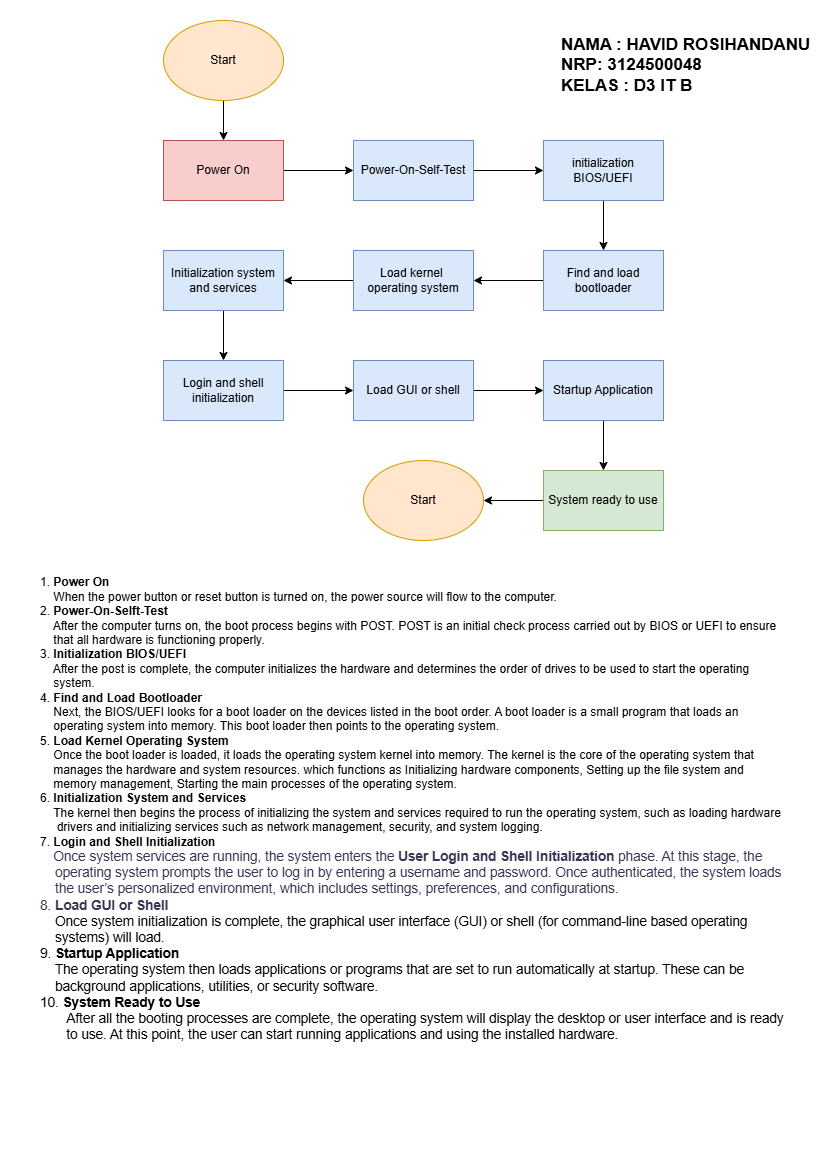

The diagram above was exported from draw.io. Its source (the exported page's mxGraphModel, read from the mxfile embedded in the PNG):
<mxGraphModel dx="2333" dy="1238" grid="1" gridSize="10" guides="1" tooltips="1" connect="1" arrows="1" fold="1" page="1" pageScale="1" pageWidth="827" pageHeight="1169" math="0" shadow="0">
  <root>
    <mxCell id="WIyWlLk6GJQsqaUBKTNV-0" />
    <mxCell id="WIyWlLk6GJQsqaUBKTNV-1" parent="WIyWlLk6GJQsqaUBKTNV-0" />
    <mxCell id="NUx3bG13e-rbbn_-ZTzy-15" style="edgeStyle=orthogonalEdgeStyle;rounded=0;orthogonalLoop=1;jettySize=auto;html=1;exitX=0.5;exitY=1;exitDx=0;exitDy=0;entryX=0.5;entryY=0;entryDx=0;entryDy=0;" edge="1" parent="WIyWlLk6GJQsqaUBKTNV-1" source="NUx3bG13e-rbbn_-ZTzy-0" target="NUx3bG13e-rbbn_-ZTzy-2">
      <mxGeometry relative="1" as="geometry" />
    </mxCell>
    <mxCell id="NUx3bG13e-rbbn_-ZTzy-0" value="Start" style="ellipse;whiteSpace=wrap;html=1;fillColor=#ffe6cc;strokeColor=#d79b00;" vertex="1" parent="WIyWlLk6GJQsqaUBKTNV-1">
      <mxGeometry x="164" y="20" width="120" height="80" as="geometry" />
    </mxCell>
    <mxCell id="NUx3bG13e-rbbn_-ZTzy-16" style="edgeStyle=orthogonalEdgeStyle;rounded=0;orthogonalLoop=1;jettySize=auto;html=1;exitX=1;exitY=0.5;exitDx=0;exitDy=0;entryX=0;entryY=0.5;entryDx=0;entryDy=0;" edge="1" parent="WIyWlLk6GJQsqaUBKTNV-1" source="NUx3bG13e-rbbn_-ZTzy-2" target="NUx3bG13e-rbbn_-ZTzy-3">
      <mxGeometry relative="1" as="geometry" />
    </mxCell>
    <mxCell id="NUx3bG13e-rbbn_-ZTzy-2" value="Power On" style="rounded=0;whiteSpace=wrap;html=1;fillColor=#f8cecc;strokeColor=#b85450;" vertex="1" parent="WIyWlLk6GJQsqaUBKTNV-1">
      <mxGeometry x="164" y="140" width="120" height="60" as="geometry" />
    </mxCell>
    <mxCell id="NUx3bG13e-rbbn_-ZTzy-17" style="edgeStyle=orthogonalEdgeStyle;rounded=0;orthogonalLoop=1;jettySize=auto;html=1;exitX=1;exitY=0.5;exitDx=0;exitDy=0;entryX=0;entryY=0.5;entryDx=0;entryDy=0;" edge="1" parent="WIyWlLk6GJQsqaUBKTNV-1" source="NUx3bG13e-rbbn_-ZTzy-3" target="NUx3bG13e-rbbn_-ZTzy-4">
      <mxGeometry relative="1" as="geometry" />
    </mxCell>
    <mxCell id="NUx3bG13e-rbbn_-ZTzy-3" value="Power-On-Self-Test" style="rounded=0;whiteSpace=wrap;html=1;fillColor=#dae8fc;strokeColor=#6c8ebf;" vertex="1" parent="WIyWlLk6GJQsqaUBKTNV-1">
      <mxGeometry x="354" y="140" width="120" height="60" as="geometry" />
    </mxCell>
    <mxCell id="NUx3bG13e-rbbn_-ZTzy-18" style="edgeStyle=orthogonalEdgeStyle;rounded=0;orthogonalLoop=1;jettySize=auto;html=1;exitX=0.5;exitY=1;exitDx=0;exitDy=0;entryX=0.5;entryY=0;entryDx=0;entryDy=0;" edge="1" parent="WIyWlLk6GJQsqaUBKTNV-1" source="NUx3bG13e-rbbn_-ZTzy-4" target="NUx3bG13e-rbbn_-ZTzy-6">
      <mxGeometry relative="1" as="geometry" />
    </mxCell>
    <mxCell id="NUx3bG13e-rbbn_-ZTzy-4" value="initialization&lt;div&gt;BIOS/UEFI&lt;/div&gt;" style="rounded=0;whiteSpace=wrap;html=1;fillColor=#dae8fc;strokeColor=#6c8ebf;" vertex="1" parent="WIyWlLk6GJQsqaUBKTNV-1">
      <mxGeometry x="544" y="140" width="120" height="60" as="geometry" />
    </mxCell>
    <mxCell id="NUx3bG13e-rbbn_-ZTzy-19" style="edgeStyle=orthogonalEdgeStyle;rounded=0;orthogonalLoop=1;jettySize=auto;html=1;exitX=0;exitY=0.5;exitDx=0;exitDy=0;" edge="1" parent="WIyWlLk6GJQsqaUBKTNV-1" source="NUx3bG13e-rbbn_-ZTzy-6" target="NUx3bG13e-rbbn_-ZTzy-7">
      <mxGeometry relative="1" as="geometry" />
    </mxCell>
    <mxCell id="NUx3bG13e-rbbn_-ZTzy-6" value="Find and load bootloader" style="rounded=0;whiteSpace=wrap;html=1;fillColor=#dae8fc;strokeColor=#6c8ebf;" vertex="1" parent="WIyWlLk6GJQsqaUBKTNV-1">
      <mxGeometry x="544" y="250" width="120" height="60" as="geometry" />
    </mxCell>
    <mxCell id="NUx3bG13e-rbbn_-ZTzy-20" style="edgeStyle=orthogonalEdgeStyle;rounded=0;orthogonalLoop=1;jettySize=auto;html=1;exitX=0;exitY=0.5;exitDx=0;exitDy=0;entryX=1;entryY=0.5;entryDx=0;entryDy=0;" edge="1" parent="WIyWlLk6GJQsqaUBKTNV-1" source="NUx3bG13e-rbbn_-ZTzy-7" target="NUx3bG13e-rbbn_-ZTzy-8">
      <mxGeometry relative="1" as="geometry" />
    </mxCell>
    <mxCell id="NUx3bG13e-rbbn_-ZTzy-7" value="Load kernel&amp;nbsp;&lt;div&gt;operating system&lt;/div&gt;" style="rounded=0;whiteSpace=wrap;html=1;fillColor=#dae8fc;strokeColor=#6c8ebf;" vertex="1" parent="WIyWlLk6GJQsqaUBKTNV-1">
      <mxGeometry x="354" y="250" width="120" height="60" as="geometry" />
    </mxCell>
    <mxCell id="NUx3bG13e-rbbn_-ZTzy-21" style="edgeStyle=orthogonalEdgeStyle;rounded=0;orthogonalLoop=1;jettySize=auto;html=1;exitX=0.5;exitY=1;exitDx=0;exitDy=0;entryX=0.5;entryY=0;entryDx=0;entryDy=0;" edge="1" parent="WIyWlLk6GJQsqaUBKTNV-1" source="NUx3bG13e-rbbn_-ZTzy-8" target="NUx3bG13e-rbbn_-ZTzy-9">
      <mxGeometry relative="1" as="geometry" />
    </mxCell>
    <mxCell id="NUx3bG13e-rbbn_-ZTzy-8" value="Initialization system and services" style="rounded=0;whiteSpace=wrap;html=1;fillColor=#dae8fc;strokeColor=#6c8ebf;" vertex="1" parent="WIyWlLk6GJQsqaUBKTNV-1">
      <mxGeometry x="164" y="250" width="120" height="60" as="geometry" />
    </mxCell>
    <mxCell id="NUx3bG13e-rbbn_-ZTzy-22" style="edgeStyle=orthogonalEdgeStyle;rounded=0;orthogonalLoop=1;jettySize=auto;html=1;exitX=1;exitY=0.5;exitDx=0;exitDy=0;entryX=0;entryY=0.5;entryDx=0;entryDy=0;" edge="1" parent="WIyWlLk6GJQsqaUBKTNV-1" source="NUx3bG13e-rbbn_-ZTzy-9" target="NUx3bG13e-rbbn_-ZTzy-11">
      <mxGeometry relative="1" as="geometry" />
    </mxCell>
    <mxCell id="NUx3bG13e-rbbn_-ZTzy-9" value="Login and shell initialization" style="rounded=0;whiteSpace=wrap;html=1;fillColor=#dae8fc;strokeColor=#6c8ebf;" vertex="1" parent="WIyWlLk6GJQsqaUBKTNV-1">
      <mxGeometry x="164" y="360" width="120" height="60" as="geometry" />
    </mxCell>
    <mxCell id="NUx3bG13e-rbbn_-ZTzy-24" style="edgeStyle=orthogonalEdgeStyle;rounded=0;orthogonalLoop=1;jettySize=auto;html=1;exitX=0.5;exitY=1;exitDx=0;exitDy=0;entryX=0.5;entryY=0;entryDx=0;entryDy=0;" edge="1" parent="WIyWlLk6GJQsqaUBKTNV-1" source="NUx3bG13e-rbbn_-ZTzy-10" target="NUx3bG13e-rbbn_-ZTzy-13">
      <mxGeometry relative="1" as="geometry" />
    </mxCell>
    <mxCell id="NUx3bG13e-rbbn_-ZTzy-10" value="Startup Application" style="rounded=0;whiteSpace=wrap;html=1;fillColor=#dae8fc;strokeColor=#6c8ebf;" vertex="1" parent="WIyWlLk6GJQsqaUBKTNV-1">
      <mxGeometry x="544" y="360" width="120" height="60" as="geometry" />
    </mxCell>
    <mxCell id="NUx3bG13e-rbbn_-ZTzy-23" style="edgeStyle=orthogonalEdgeStyle;rounded=0;orthogonalLoop=1;jettySize=auto;html=1;exitX=1;exitY=0.5;exitDx=0;exitDy=0;entryX=0;entryY=0.5;entryDx=0;entryDy=0;" edge="1" parent="WIyWlLk6GJQsqaUBKTNV-1" source="NUx3bG13e-rbbn_-ZTzy-11" target="NUx3bG13e-rbbn_-ZTzy-10">
      <mxGeometry relative="1" as="geometry" />
    </mxCell>
    <mxCell id="NUx3bG13e-rbbn_-ZTzy-11" value="Load GUI or shell" style="rounded=0;whiteSpace=wrap;html=1;fillColor=#dae8fc;strokeColor=#6c8ebf;" vertex="1" parent="WIyWlLk6GJQsqaUBKTNV-1">
      <mxGeometry x="354" y="360" width="120" height="60" as="geometry" />
    </mxCell>
    <mxCell id="NUx3bG13e-rbbn_-ZTzy-25" style="edgeStyle=orthogonalEdgeStyle;rounded=0;orthogonalLoop=1;jettySize=auto;html=1;exitX=0;exitY=0.5;exitDx=0;exitDy=0;entryX=1;entryY=0.5;entryDx=0;entryDy=0;" edge="1" parent="WIyWlLk6GJQsqaUBKTNV-1" source="NUx3bG13e-rbbn_-ZTzy-13" target="NUx3bG13e-rbbn_-ZTzy-14">
      <mxGeometry relative="1" as="geometry" />
    </mxCell>
    <mxCell id="NUx3bG13e-rbbn_-ZTzy-13" value="System ready to use" style="rounded=0;whiteSpace=wrap;html=1;fillColor=#d5e8d4;strokeColor=#82b366;" vertex="1" parent="WIyWlLk6GJQsqaUBKTNV-1">
      <mxGeometry x="544" y="470" width="120" height="60" as="geometry" />
    </mxCell>
    <mxCell id="NUx3bG13e-rbbn_-ZTzy-14" value="Start" style="ellipse;whiteSpace=wrap;html=1;fillColor=#ffe6cc;strokeColor=#d79b00;" vertex="1" parent="WIyWlLk6GJQsqaUBKTNV-1">
      <mxGeometry x="364" y="460" width="120" height="80" as="geometry" />
    </mxCell>
    <mxCell id="NUx3bG13e-rbbn_-ZTzy-26" value="NAMA : HAVID ROSIHANDANU&lt;div&gt;NRP: 3124500048&lt;/div&gt;&lt;div&gt;KELAS : D3 IT B&lt;/div&gt;" style="text;html=1;align=left;verticalAlign=middle;whiteSpace=wrap;rounded=0;fontSize=17;fontStyle=1" vertex="1" parent="WIyWlLk6GJQsqaUBKTNV-1">
      <mxGeometry x="560" y="50" width="260" height="30" as="geometry" />
    </mxCell>
    <mxCell id="NUx3bG13e-rbbn_-ZTzy-27" value="1. &lt;b&gt;Power On&lt;/b&gt;&lt;br&gt;&amp;nbsp; &amp;nbsp;&amp;nbsp;When the power button or reset button is turned on, the power source will flow to the computer.&lt;div&gt;2. &lt;b&gt;Power-On-Selft-Test&lt;/b&gt;&lt;/div&gt;&lt;div&gt;&amp;nbsp; &amp;nbsp; After the computer turns on, the boot process begins with POST. POST is an initial check process carried out by BIOS or UEFI to ensure&amp;nbsp; &amp;nbsp; &amp;nbsp; &amp;nbsp; that all hardware is functioning properly.&lt;/div&gt;&lt;div&gt;3. &lt;b&gt;Initialization BIOS/UEFI&lt;/b&gt;&lt;/div&gt;&lt;div&gt;&amp;nbsp; &amp;nbsp; After the post is complete, the computer initializes the hardware and determines the order of drives to be used to start the operating&amp;nbsp; &amp;nbsp; &amp;nbsp; &amp;nbsp; &amp;nbsp; &amp;nbsp; &amp;nbsp; &amp;nbsp; system.&lt;/div&gt;&lt;div&gt;4. &lt;b&gt;Find and Load Bootloader&lt;/b&gt;&lt;/div&gt;&lt;div&gt;&amp;nbsp; &amp;nbsp;&amp;nbsp;Next, the BIOS/UEFI looks for a boot loader on the devices listed in the boot order. A boot loader is a small program that loads an&amp;nbsp; &amp;nbsp; &amp;nbsp; &amp;nbsp; &amp;nbsp; &amp;nbsp; &amp;nbsp; &amp;nbsp; &amp;nbsp; operating system into memory. This boot loader then points to the operating system.&lt;/div&gt;&lt;div&gt;5. &lt;b&gt;Load Kernel Operating System&lt;/b&gt;&lt;/div&gt;&lt;div&gt;&amp;nbsp; &amp;nbsp;&amp;nbsp;&lt;span style=&quot;background-color: transparent;&quot;&gt;Once the boot loader is loaded, it loads the operating system kernel into memory. The kernel is the core of the operating system that&amp;nbsp; &amp;nbsp; &amp;nbsp; &amp;nbsp; &amp;nbsp; &amp;nbsp; &amp;nbsp; manages the hardware and system resources. which functions as Initializing hardware components,&amp;nbsp;&lt;/span&gt;&lt;span style=&quot;background-color: transparent; color: light-dark(rgb(0, 0, 0), rgb(255, 255, 255));&quot;&gt;Setting up the file system and&amp;nbsp; &amp;nbsp; &amp;nbsp; &amp;nbsp; &amp;nbsp; &amp;nbsp; &amp;nbsp; &amp;nbsp; &amp;nbsp; memory management,&amp;nbsp;&lt;/span&gt;&lt;span style=&quot;background-color: transparent; color: light-dark(rgb(0, 0, 0), rgb(255, 255, 255));&quot;&gt;Starting the main processes of the operating system.&lt;/span&gt;&lt;/div&gt;&lt;div&gt;&lt;span style=&quot;background-color: transparent; color: light-dark(rgb(0, 0, 0), rgb(255, 255, 255));&quot;&gt;6.&amp;nbsp;&lt;/span&gt;&lt;span style=&quot;text-align: center; background-color: transparent; color: light-dark(rgb(0, 0, 0), rgb(255, 255, 255));&quot;&gt;&lt;b&gt;Initialization System and Services&lt;/b&gt;&lt;/span&gt;&lt;/div&gt;&lt;div&gt;&lt;span style=&quot;text-align: center; background-color: transparent; color: light-dark(rgb(0, 0, 0), rgb(255, 255, 255));&quot;&gt;&amp;nbsp; &amp;nbsp;&amp;nbsp;&lt;/span&gt;&lt;span style=&quot;background-color: transparent;&quot;&gt;The kernel then begins the process of initializing the system and services required to run the operating system, such as loading hardware&amp;nbsp; &amp;nbsp; &amp;nbsp; &amp;nbsp;drivers and initializing services such as network management, security, and system logging.&lt;/span&gt;&lt;/div&gt;&lt;div&gt;7. &lt;b&gt;Login and Shell Initialization&lt;/b&gt;&amp;nbsp;&lt;/div&gt;&lt;div&gt;&amp;nbsp; &amp;nbsp;&amp;nbsp;&lt;span style=&quot;color: rgba(13, 0, 41, 0.8); font-family: Inter, sans-serif; font-size: 13.5168px; background-color: rgb(255, 255, 255);&quot;&gt;Once system services are running, the system enters the&amp;nbsp;&lt;/span&gt;&lt;span style=&quot;box-sizing: border-box; font-weight: 700; color: rgba(13, 0, 41, 0.8); font-family: &amp;quot;Tasaorbiterdeck Bold&amp;quot;, sans-serif; font-size: 13.5168px; background-color: rgb(255, 255, 255);&quot;&gt;User Login and Shell Initialization&lt;/span&gt;&lt;span style=&quot;color: rgba(13, 0, 41, 0.8); font-family: Inter, sans-serif; font-size: 13.5168px; background-color: rgb(255, 255, 255);&quot;&gt;&amp;nbsp;phase. At this stage, the&amp;nbsp; &amp;nbsp; &amp;nbsp; &amp;nbsp; &amp;nbsp; operating system prompts the user to log in by entering a username and password. Once authenticated, the system loads&amp;nbsp; &amp;nbsp; &amp;nbsp; the user’s personalized environment, which includes settings, preferences, and configurations.&lt;/span&gt;&lt;/div&gt;&lt;div&gt;&lt;span style=&quot;color: rgba(13, 0, 41, 0.8); font-family: Inter, sans-serif; font-size: 13.5168px; background-color: rgb(255, 255, 255);&quot;&gt;8. &lt;b&gt;Load GUI or Shell&lt;/b&gt;&lt;/span&gt;&lt;/div&gt;&lt;div&gt;&lt;span style=&quot;color: rgba(13, 0, 41, 0.8); font-family: Inter, sans-serif; font-size: 13.5168px; background-color: rgb(255, 255, 255);&quot;&gt;&amp;nbsp; &amp;nbsp;&amp;nbsp;&lt;/span&gt;&lt;span style=&quot;background-color: transparent; font-size: 13.5168px;&quot;&gt;&lt;font style=&quot;color: rgb(0, 0, 0);&quot; face=&quot;Inter, sans-serif&quot;&gt;Once system initialization is complete, the graphical user interface (GUI) or shell (for command-line based operating&amp;nbsp; &amp;nbsp; &amp;nbsp; &amp;nbsp; &amp;nbsp; &amp;nbsp; &amp;nbsp; systems) will load.&lt;/font&gt;&lt;/span&gt;&lt;/div&gt;&lt;div&gt;&lt;font face=&quot;Inter, sans-serif&quot;&gt;&lt;span style=&quot;font-size: 13.5168px;&quot;&gt;9. &lt;b&gt;Startup Application&lt;/b&gt;&amp;nbsp;&lt;/span&gt;&lt;/font&gt;&lt;/div&gt;&lt;div&gt;&lt;font face=&quot;Inter, sans-serif&quot;&gt;&lt;span style=&quot;font-size: 13.5168px;&quot;&gt;&amp;nbsp; &amp;nbsp;&amp;nbsp;&lt;/span&gt;&lt;/font&gt;&lt;span style=&quot;background-color: transparent; font-size: 13.5168px;&quot;&gt;&lt;font face=&quot;Inter, sans-serif&quot;&gt;The operating system then loads applications or programs that are set to run automatically at startup. These can be&amp;nbsp; &amp;nbsp; &amp;nbsp; &amp;nbsp; &amp;nbsp; &amp;nbsp; &amp;nbsp; &amp;nbsp; background applications, utilities, or security software.&lt;/font&gt;&lt;/span&gt;&lt;/div&gt;&lt;div&gt;&lt;span style=&quot;background-color: transparent; font-size: 13.5168px;&quot;&gt;&lt;font face=&quot;Inter, sans-serif&quot;&gt;10. &lt;b&gt;System Ready to Use&lt;/b&gt;&lt;/font&gt;&lt;/span&gt;&lt;/div&gt;&lt;div&gt;&lt;span style=&quot;background-color: transparent; font-size: 13.5168px;&quot;&gt;&lt;font face=&quot;Inter, sans-serif&quot;&gt;&lt;b&gt;&amp;nbsp; &amp;nbsp; &amp;nbsp; &amp;nbsp;&lt;/b&gt;&lt;/font&gt;&lt;/span&gt;&lt;span style=&quot;background-color: transparent; font-size: 13.5168px;&quot;&gt;&lt;font face=&quot;Inter, sans-serif&quot;&gt;After all the booting processes are complete, the operating system will display the desktop or user interface and is ready&amp;nbsp; &amp;nbsp; &amp;nbsp; &amp;nbsp; &amp;nbsp;to use. At this point, the user can start running applications and using the installed hardware.&lt;/font&gt;&lt;/span&gt;&lt;/div&gt;" style="text;html=1;align=left;verticalAlign=middle;whiteSpace=wrap;rounded=0;" vertex="1" parent="WIyWlLk6GJQsqaUBKTNV-1">
      <mxGeometry x="39" y="794" width="750" height="30" as="geometry" />
    </mxCell>
  </root>
</mxGraphModel>